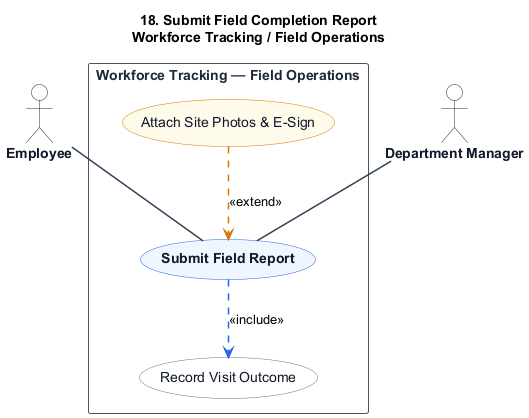

The diagram above was rendered by PlantUML. Its source (embedded in the PNG):
@startuml
title 18. Submit Field Completion Report\nWorkforce Tracking / Field Operations

skinparam shadowing false
skinparam packageStyle rectangle
skinparam actorStyle stickman

hide stereotype

skinparam ActorBorderColor #1e293b
skinparam ActorBackgroundColor #ffffff
skinparam ActorFontColor #0f172a
skinparam ActorFontStyle bold

skinparam RectangleBorderColor #475569
skinparam RectangleBackgroundColor #ffffff
skinparam RectangleFontColor #1e293b
skinparam RectangleFontStyle bold

skinparam ArrowColor #334155
skinparam ArrowThickness 1.5

skinparam usecase {
    BackgroundColor #eff6ff
    BorderColor #2563eb
    FontColor #0f172a
    FontStyle bold
}

skinparam usecase<<Inc>> {
    BackgroundColor #ffffff
    BorderColor #64748b
    FontColor #0f172a
    FontStyle normal
}

skinparam usecase<<Ext>> {
    BackgroundColor #fffbeb
    BorderColor #d97706
    FontColor #0f172a
    FontStyle normal
}

actor "Employee" as Employee
actor "Department Manager" as DepartmentManager

rectangle "Workforce Tracking — Field Operations" {
    usecase "Submit Field Report" as UC_Main

    usecase "Record Visit Outcome" as UC_Inc1 <<Inc>>

    usecase "Attach Site Photos & E-Sign" as UC_Ext1 <<Ext>>

    Employee -- UC_Main
    DepartmentManager -- UC_Main

    UC_Main .[#2563eb].> UC_Inc1 : <<include>>

    UC_Ext1 .[#d97706].> UC_Main : <<extend>>
}
@enduml